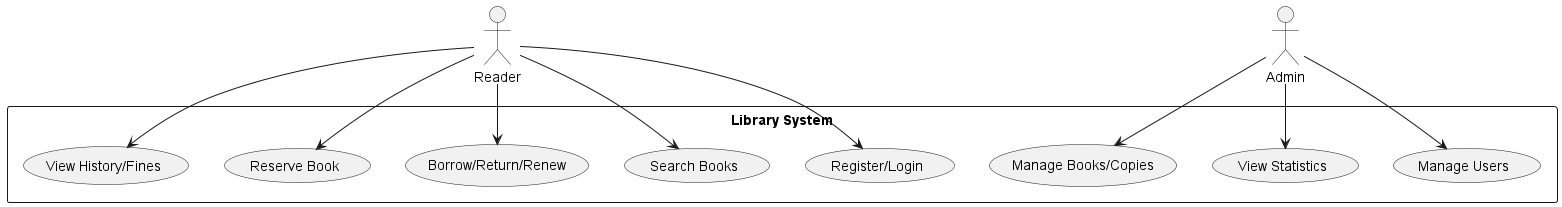

The diagram above was rendered by PlantUML. Its source (embedded in the PNG):
@startuml
actor Reader
actor Admin

rectangle "Library System" {
  Reader --> (Register/Login)
  Reader --> (Search Books)
  Reader --> (Borrow/Return/Renew)
  Reader --> (Reserve Book)
  Reader --> (View History/Fines)
  Admin --> (Manage Books/Copies)
  Admin --> (Manage Users)
  Admin --> (View Statistics)
}
@enduml